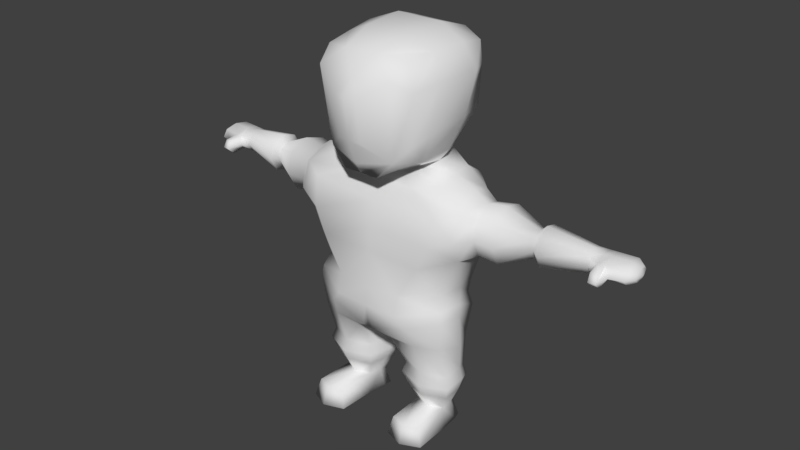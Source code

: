 # Source: Dwarf.blend  (saved by Blender 4.3.34; exported with 4.5.12 LTS)
import bpy
from mathutils import Matrix  # noqa: F401  (used for matrix-valued properties, if any)

bpy.ops.wm.read_factory_settings(use_empty=True)
scene = bpy.context.scene
scene.name = 'Scene'

# ---- collections
col_collection_1 = bpy.data.collections.new('Collection 1'); scene.collection.children.link(col_collection_1)

# ---- world
world_world = bpy.data.worlds.new('World'); scene.world = world_world
world_world.color = (0.05088, 0.05088, 0.05088)
world_world.use_sun_shadow = False
world_world.sun_shadow_jitter_overblur = 0.0
world_world.cycles.sampling_method = 'MANUAL'

# ---- meshes
me_cube_001 = bpy.data.meshes.new('Cube.001')
me_cube_001.from_pydata([(-0.1495, 0.1695, 1.095), (-0.1824, 0.2249, 1.392), (-0.1734, -0.0826, 1.057), (-0.1592, -0.1231, 1.398), (-0.08024, 0.1857, 1.062), (-0.1725, 0.2367, 1.158), (-0.1715, 0.2539, 1.3), (-0.09591, 0.2569, 1.415), (-0.06583, -0.1622, 1.0), (-0.06168, -0.1543, 1.411), (-0.1962, -0.1327, 1.31), (-0.1687, -0.1296, 1.112), (-0.1941, 0.05294, 1.066), (-0.1809, -0.06382, 1.056), (-0.1749, -0.01019, 1.408), (-0.1953, 0.1129, 1.414), (-0.07926, -0.03284, 1.45), (-0.08891, 0.1352, 1.456), (-0.08263, -0.08725, 1.018), (-0.2102, -0.05588, 1.157), (-0.2229, 0.09999, 1.178), (-0.2241, -0.03226, 1.326), (-0.2425, 0.1278, 1.329), (-0.1256, -0.1566, 1.064), (-0.1447, -0.1856, 1.348), (-0.1252, 0.2588, 1.139), (-0.1298, 0.2857, 1.3), (0.0, 0.1825, 1.062), (0.0, 0.2565, 1.414), (0.0, -0.162, 1.001), (0.0, -0.1575, 1.413), (0.0, -0.03341, 1.45), (0.0, 0.1347, 1.455), (0.0, -0.09045, 1.015), (0.0, -0.1859, 1.042), (0.0, -0.1996, 1.336), (0.0, 0.2756, 1.136), (0.0, 0.3098, 1.31), (-0.2281, 0.1867, 0.9513), (-0.3096, 0.113, 0.939), (0.0, 0.2045, 0.9506), (-0.3187, 0.03159, 0.9675), (-0.328, -0.06701, 0.9206), (-0.3099, 0.128, 0.7573), (-0.3059, 0.1562, 0.852), (-0.2535, -0.1067, 0.9014), (0.0, -0.09557, 0.8749), (-0.2177, 0.05921, 0.9848), (-0.1552, 0.05564, 1.016), (-0.1557, 0.1264, 1.043), (-0.2251, 0.1259, 0.9893), (-0.1353, 0.1531, 0.995), (-0.1187, 0.1409, 1.025), (0.0, 0.1405, 1.024), (0.0, 0.1553, 0.9943), (-0.1296, -0.01911, 1.014), (-0.236, -0.03667, 0.9735), (0.0, -0.05909, 0.9487), (0.0, -0.04931, 0.9937), (-0.1274, -0.06198, 0.9453), (-0.07684, -0.04489, 0.9903), (-0.1667, 0.1626, 0.5092), (-0.2343, 0.13, 0.512), (0.0, 0.1743, 0.5278), (-0.2818, 0.01545, 0.5267), (-0.2684, -0.07318, 0.5259), (-0.1269, -0.1485, 0.4943), (0.0, -0.1492, 0.4929), (-0.2505, 0.1249, 0.5774), (-0.1251, -0.1329, 0.5643), (-0.2045, -0.1286, 0.6953), (-0.2473, -0.1238, 0.7872), (-0.1894, 0.1596, 0.5735), (-0.2059, 0.1802, 0.7609), (-0.218, 0.1853, 0.848), (0.0, 0.2166, 0.8482), (0.0, 0.2143, 0.7511), (0.0, 0.2044, 0.6737), (-0.3319, -0.09954, 0.8259), (-0.3283, -0.05281, 0.7389), (-0.2425, -0.05912, 0.582), (0.0, -0.1417, 0.562), (0.0, -0.1294, 0.7007), (0.0, -0.1233, 0.7878), (-0.26, 0.04635, 0.574), (-0.3192, 0.04144, 0.7104), (-0.1734, 0.1544, 0.4622), (-0.251, 0.1353, 0.466), (-0.04921, 0.1604, 0.4677), (-0.2803, 0.01873, 0.4822), (-0.2745, -0.07933, 0.4864), (-0.01799, 0.03979, 0.3998), (-0.1622, -0.1366, 0.4488), (-0.1511, 0.133, 0.3604), (-0.2524, 0.09767, 0.363), (-0.06312, 0.1067, 0.3439), (-0.2936, 0.01194, 0.3592), (-0.2618, -0.06845, 0.372), (-0.04468, 0.01043, 0.3644), (-0.1764, -0.1061, 0.3731), (-0.06863, -0.09951, 0.3635), (-0.1522, 0.1304, 0.2249), (-0.245, 0.09808, 0.2275), (-0.0668, 0.09272, 0.226), (-0.2566, 0.06113, 0.2323), (-0.2629, -0.02452, 0.2365), (-0.1546, 0.127, 0.1333), (-0.07317, 0.05356, 0.2302), (-0.1775, -0.06223, 0.2376), (-0.08471, -0.02988, 0.235), (-0.1509, 0.1401, 0.1832), (-0.256, 0.1034, 0.1862), (-0.05417, 0.09738, 0.1845), (-0.2691, 0.0616, 0.1917), (-0.2763, -0.03541, 0.1964), (-0.1571, 0.1184, 0.006088), (-0.06138, 0.05302, 0.1892), (-0.1796, -0.07811, 0.1977), (-0.07445, -0.04148, 0.1947), (-0.2425, 0.09638, 0.1358), (-0.07375, 0.09131, 0.1344), (-0.2535, 0.06139, 0.1404), (-0.2595, -0.01972, 0.1444), (-0.1175, -0.0006522, 0.07509), (-0.07978, 0.05422, 0.1384), (-0.1786, -0.05542, 0.1454), (-0.09071, -0.02479, 0.1429), (-0.2336, 0.09171, 0.006088), (-0.08669, 0.08729, 0.006088), (-0.2431, 0.06126, 0.006088), (-0.2484, -0.00935, 0.006088), (-0.1771, 0.02141, 0.006088), (-0.09194, 0.05501, 0.006088), (-0.178, -0.04043, 0.006088), (-0.1015, -0.01377, 0.006088), (-0.1064, 0.0752, 0.06951), (-0.2167, 0.07852, 0.07045), (-0.1592, 0.09853, 0.06883), (-0.1103, 0.05097, 0.0721), (-0.2278, 0.002663, 0.07603), (-0.1749, -0.02066, 0.07671), (-0.2238, 0.05566, 0.07343), (-0.1232, -0.1486, 0.07558), (-0.1071, -0.1618, 0.006585), (-0.1837, -0.1884, 0.006585), (-0.2541, -0.1573, 0.006585), (-0.2334, -0.1453, 0.07652), (-0.1806, -0.1687, 0.07721), (-0.4352, 0.1156, 0.919), (-0.4425, 0.03953, 0.942), (-0.45, -0.03037, 0.9041), (-0.5767, 0.1108, 0.8943), (-0.4322, 0.1534, 0.8487), (-0.4355, 0.1306, 0.7723), (-0.4532, -0.05312, 0.8277), (-0.4503, -0.01538, 0.7574), (-0.4429, 0.06073, 0.7344), (-0.3609, 0.1115, 0.7799), (-0.3768, -0.05265, 0.8294), (-0.3676, 0.04904, 0.7461), (-0.3742, -0.01895, 0.7666), (-0.358, 0.1318, 0.8482), (-0.3607, 0.09938, 0.911), (-0.3672, 0.03602, 0.9315), (-0.3739, -0.03076, 0.8977), (-0.5561, 0.09417, 0.8762), (-0.5597, 0.05742, 0.8872), (-0.5633, 0.02367, 0.869), (-0.742, 0.1107, 0.8718), (-0.5547, 0.1124, 0.8422), (-0.5563, 0.1014, 0.8053), (-0.5649, 0.01269, 0.8321), (-0.5634, 0.03091, 0.7981), (-0.5599, 0.06766, 0.787), (-0.5818, 0.05731, 0.9104), (-0.5871, 0.008184, 0.8838), (-0.7736, 0.1245, 0.8648), (-0.5746, 0.1373, 0.8449), (-0.5769, 0.1213, 0.7911), (-0.5894, -0.007801, 0.8301), (-0.5873, 0.01872, 0.7807), (-0.5821, 0.0722, 0.7645), (-0.7452, 0.07731, 0.8819), (-0.7485, 0.04664, 0.8653), (-0.8682, 0.1343, 0.8646), (-0.7407, 0.1273, 0.841), (-0.7421, 0.1173, 0.8075), (-0.7499, 0.03666, 0.8318), (-0.7486, 0.05322, 0.8009), (-0.7454, 0.08661, 0.7909), (-0.7784, 0.07476, 0.8729), (-0.7833, 0.0291, 0.8596), (-0.895, 0.1197, 0.8528), (-0.7717, 0.1491, 0.8403), (-0.7738, 0.1343, 0.8136), (-0.7765, 0.01639, 0.8304), (-0.7835, 0.03889, 0.8084), (-0.7787, 0.0886, 0.8003), (-0.873, 0.08461, 0.8726), (-0.8779, 0.03895, 0.8594), (-0.8305, 0.01462, 0.8298), (-0.8663, 0.159, 0.84), (-0.8684, 0.1441, 0.8133), (-0.88, 0.0241, 0.8326), (-0.8781, 0.04874, 0.8081), (-0.8733, 0.09845, 0.8), (-0.8979, 0.09011, 0.8576), (-0.9008, 0.06297, 0.8497), (-0.9056, 0.09653, 0.8328), (-0.8939, 0.1343, 0.8382), (-0.8952, 0.1255, 0.8223), (-0.9021, 0.05414, 0.8338), (-0.9009, 0.06879, 0.8192), (-0.8981, 0.09834, 0.8144), (-0.8095, 0.03183, 0.8596), (-0.8048, 0.09132, 0.8002), (-0.8097, 0.04161, 0.8083), (-0.8046, 0.07748, 0.8728), (-0.7999, 0.137, 0.8135), (-0.7978, 0.1518, 0.8402), (-0.7998, 0.1272, 0.8648), (-0.8168, -0.03389, 0.8257), (-0.7907, -0.03661, 0.8258), (-0.7886, -0.02176, 0.8525), (-0.7888, -0.01197, 0.8012), (-0.8147, -0.01903, 0.8524), (-0.8149, -0.009247, 0.8011), (-0.02374, -0.1374, 0.3993), (0.0, -0.1366, 0.4007), (0.0, 0.03375, 0.4037), (0.0, 0.1618, 0.4777), (0.0, -0.218, 1.13), (-0.0437, -0.2144, 1.131), (0.0, -0.2371, 1.281), (-0.03952, -0.2283, 1.282)], [], [(24, 9, 3), (22, 15, 1, 6), (18, 8, 2, 13), (17, 7, 1, 15), (9, 16, 14, 3), (16, 17, 15, 14), (30, 31, 16, 9), (31, 32, 17, 16), (32, 28, 7, 17), (56, 47, 41, 42), (59, 56, 42, 45), (47, 50, 39, 41), (51, 54, 40, 38), (33, 29, 8, 18), (12, 20, 5, 0), (20, 22, 6, 5), (2, 11, 19, 13), (13, 19, 20, 12), (11, 10, 21, 19), (19, 21, 22, 20), (10, 3, 14, 21), (21, 14, 15, 22), (8, 23, 2), (23, 24, 10, 11), (29, 34, 23, 8), (24, 23, 232, 234), (35, 30, 9, 24), (0, 5, 25, 4), (5, 6, 26, 25), (6, 1, 7, 26), (26, 7, 28, 37), (25, 26, 37, 36), (4, 25, 36, 27), (81, 69, 66, 67), (84, 68, 62, 64), (69, 80, 65, 66), (72, 77, 63, 61), (57, 59, 45, 46), (50, 51, 38, 39), (0, 4, 52, 49), (49, 52, 51, 50), (33, 18, 60, 58), (58, 60, 59, 57), (4, 27, 53, 52), (52, 53, 54, 51), (12, 0, 49, 48), (48, 49, 50, 47), (18, 13, 55, 60), (60, 55, 56, 59), (13, 12, 48, 55), (55, 48, 47, 56), (65, 64, 89, 90), (67, 66, 92, 227), (64, 62, 87, 89), (66, 65, 90, 92), (80, 84, 64, 65), (68, 72, 61, 62), (39, 38, 74, 44), (44, 74, 73, 43), (43, 73, 72, 68), (157, 159, 156, 153), (161, 157, 153, 152), (79, 85, 84, 80), (38, 40, 75, 74), (74, 75, 76, 73), (73, 76, 77, 72), (45, 42, 78, 71), (71, 78, 79, 70), (70, 79, 80, 69), (160, 158, 154, 155), (159, 160, 155, 156), (85, 43, 68, 84), (46, 45, 71, 83), (83, 71, 70, 82), (82, 70, 69, 81), (89, 87, 94, 96), (92, 90, 97, 99), (91, 227, 100, 98), (86, 88, 95, 93), (62, 61, 86, 87), (61, 63, 88, 86), (99, 97, 105, 108), (98, 100, 109, 107), (93, 95, 103, 101), (94, 93, 101, 102), (88, 91, 98, 95), (227, 92, 99, 100), (90, 89, 96, 97), (87, 86, 93, 94), (108, 105, 114, 117), (107, 109, 118, 116), (101, 103, 112, 110), (102, 101, 110, 111), (96, 94, 102, 104), (95, 98, 107, 103), (100, 99, 108, 109), (97, 96, 104, 105), (117, 114, 122, 125), (116, 118, 126, 124), (110, 112, 120, 106), (111, 110, 106, 119), (104, 102, 111, 113), (103, 107, 116, 112), (109, 108, 117, 118), (105, 104, 113, 114), (123, 140, 147, 142), (138, 123, 134, 132), (137, 135, 128, 115), (136, 137, 115, 127), (113, 111, 119, 121), (112, 116, 124, 120), (118, 117, 125, 126), (114, 113, 121, 122), (115, 131, 129, 127), (131, 133, 130, 129), (128, 132, 131, 115), (132, 134, 133, 131), (141, 136, 127, 129), (135, 138, 132, 128), (134, 123, 142, 143), (139, 141, 129, 130), (122, 121, 141, 139), (126, 125, 140, 123), (120, 124, 138, 135), (121, 119, 136, 141), (119, 106, 137, 136), (106, 120, 135, 137), (124, 126, 123, 138), (125, 122, 139, 140), (147, 146, 145, 144), (142, 147, 144, 143), (139, 130, 145, 146), (130, 133, 144, 145), (140, 139, 146, 147), (133, 134, 143, 144), (155, 154, 171, 172), (150, 149, 166, 167), (154, 150, 167, 171), (156, 155, 172, 173), (163, 162, 148, 149), (164, 163, 149, 150), (158, 164, 150, 154), (162, 161, 152, 148), (39, 44, 161, 162), (78, 42, 164, 158), (42, 41, 163, 164), (41, 39, 162, 163), (85, 79, 160, 159), (79, 78, 158, 160), (44, 43, 157, 161), (43, 85, 159, 157), (172, 171, 179, 180), (167, 166, 174, 175), (171, 167, 175, 179), (173, 172, 180, 181), (153, 156, 173, 170), (148, 152, 169, 165), (149, 148, 165, 166), (152, 153, 170, 169), (180, 179, 187, 188), (175, 174, 182, 183), (179, 175, 183, 187), (181, 180, 188, 189), (170, 173, 181, 178), (165, 169, 177, 151), (169, 170, 178, 177), (166, 165, 151, 174), (188, 187, 195, 196), (183, 182, 190, 191), (187, 183, 191, 195), (189, 188, 196, 197), (178, 181, 189, 186), (151, 177, 185, 168), (177, 178, 186, 185), (174, 151, 168, 182), (216, 200, 203, 204), (214, 217, 198, 199), (200, 214, 199, 203), (215, 216, 204, 205), (186, 189, 197, 194), (168, 185, 193, 176), (185, 186, 194, 193), (182, 168, 176, 190), (204, 203, 211, 212), (199, 198, 206, 207), (203, 199, 207, 211), (205, 204, 212, 213), (218, 215, 205, 202), (220, 219, 201, 184), (217, 220, 184, 198), (219, 218, 202, 201), (207, 206, 208, 211), (211, 208, 213, 212), (206, 192, 209, 208), (208, 209, 210, 213), (202, 205, 213, 210), (184, 201, 209, 192), (201, 202, 210, 209), (198, 184, 192, 206), (193, 194, 218, 219), (190, 176, 220, 217), (176, 193, 219, 220), (194, 197, 215, 218), (197, 196, 216, 215), (191, 214, 225, 223), (191, 190, 217, 214), (214, 200, 221, 225), (222, 223, 225, 221), (224, 222, 221, 226), (195, 191, 223, 222), (196, 195, 222, 224), (200, 216, 226, 221), (216, 196, 224, 226), (228, 67, 227), (88, 63, 230), (91, 88, 230, 229), (91, 229, 228, 227), (231, 233, 234, 232), (35, 24, 234, 233), (23, 34, 231, 232), (2, 23, 11), (3, 10, 24)])
me_cube_001.polygons.foreach_set('use_smooth', [True] * 222)
_uv = me_cube_001.uv_layers.new(name='UVMap')
_uv.uv.foreach_set('vector', [0.6956, 0.3014, 0.6492, 0.3422, 0.6147, 0.2961, 0.4969, 0.2381, 0.4973, 0.2773, 0.4505, 0.2615, 0.4298, 0.2211, 0.6636, 0.07008, 0.7004, 0.08822, 0.6538, 0.1207, 0.6177, 0.1113, 0.4696, 0.3275, 0.4159, 0.2859, 0.4505, 0.2615, 0.4973, 0.2773, 0.6492, 0.3422, 0.5668, 0.35, 0.5574, 0.2912, 0.6147, 0.2961, 0.5668, 0.35, 0.4696, 0.3275, 0.4973, 0.2773, 0.5574, 0.2912, 0.6698, 0.3832, 0.5677, 0.4026, 0.5668, 0.35, 0.6492, 0.3422, 0.5677, 0.4026, 0.447, 0.3772, 0.4696, 0.3275, 0.5668, 0.35, 0.447, 0.3772, 0.372, 0.3186, 0.4159, 0.2859, 0.4696, 0.3275, 0.2755, 0.2548, 0.2952, 0.31, 0.2461, 0.2973, 0.2241, 0.2614, 0.2899, 0.1827, 0.2755, 0.2548, 0.2241, 0.2614, 0.2294, 0.2283, 0.2952, 0.31, 0.287, 0.3554, 0.2399, 0.3321, 0.2461, 0.2973, 0.303, 0.4191, 0.3159, 0.4973, 0.2779, 0.5041, 0.2551, 0.3797, 0.6975, 0.04247, 0.7278, 0.07229, 0.7004, 0.08822, 0.6636, 0.07008, 0.5481, 0.1043, 0.5168, 0.1666, 0.4392, 0.1687, 0.4697, 0.1099, 0.5168, 0.1666, 0.4969, 0.2381, 0.4298, 0.2211, 0.4392, 0.1687, 0.6538, 0.1207, 0.6397, 0.1926, 0.5966, 0.1775, 0.6177, 0.1113, 0.6177, 0.1113, 0.5966, 0.1775, 0.5168, 0.1666, 0.5481, 0.1043, 0.6397, 0.1926, 0.6298, 0.2537, 0.5748, 0.2497, 0.5966, 0.1775, 0.5966, 0.1775, 0.5748, 0.2497, 0.4969, 0.2381, 0.5168, 0.1666, 0.6298, 0.2537, 0.6147, 0.2961, 0.5574, 0.2912, 0.5748, 0.2497, 0.5748, 0.2497, 0.5574, 0.2912, 0.4973, 0.2773, 0.4969, 0.2381, 0.7004, 0.08822, 0.7187, 0.1704, 0.6538, 0.1207, 0.7187, 0.1704, 0.6956, 0.3014, 0.6298, 0.2537, 0.6397, 0.1926, 0.7278, 0.07229, 0.7554, 0.1498, 0.7187, 0.1704, 0.7004, 0.08822, 0.6956, 0.3014, 0.7187, 0.1704, 0.7487, 0.1785, 0.7447, 0.2749, 0.7353, 0.3369, 0.6698, 0.3832, 0.6492, 0.3422, 0.6956, 0.3014, 0.4697, 0.1099, 0.4392, 0.1687, 0.381, 0.142, 0.4314, 0.07821, 0.4392, 0.1687, 0.4298, 0.2211, 0.3693, 0.2109, 0.381, 0.142, 0.4298, 0.2211, 0.4505, 0.2615, 0.4159, 0.2859, 0.3693, 0.2109, 0.3693, 0.2109, 0.4159, 0.2859, 0.372, 0.3186, 0.3269, 0.1934, 0.381, 0.142, 0.3693, 0.2109, 0.3269, 0.1934, 0.344, 0.1195, 0.4314, 0.07821, 0.381, 0.142, 0.344, 0.1195, 0.3868, 0.04982, 0.07375, 0.02004, 0.05443, 0.1071, 0.003856, 0.09735, 0.02211, 0.003856, 0.111, 0.2967, 0.09882, 0.3566, 0.003856, 0.3668, 0.01689, 0.2932, 0.05443, 0.1071, 0.08027, 0.2169, 0.03313, 0.2127, 0.003856, 0.09735, 0.1116, 0.4114, 0.1156, 0.5213, 0.02618, 0.5238, 0.009737, 0.4242, 0.3192, 0.1096, 0.2899, 0.1827, 0.2294, 0.2283, 0.2715, 0.09234, 0.287, 0.3554, 0.303, 0.4191, 0.2551, 0.3797, 0.2399, 0.3321, 0.4697, 0.1099, 0.4314, 0.07821, 0.4726, 0.05911, 0.5019, 0.07264, 0.5019, 0.07264, 0.4726, 0.05911, 0.4828, 0.04779, 0.5157, 0.02778, 0.6975, 0.04247, 0.6636, 0.07008, 0.6476, 0.04589, 0.6815, 0.02871, 0.6815, 0.02871, 0.6476, 0.04589, 0.6287, 0.02414, 0.6735, 0.01504, 0.4314, 0.07821, 0.3868, 0.04982, 0.4077, 0.0197, 0.4726, 0.05911, 0.4726, 0.05911, 0.4077, 0.0197, 0.4192, 0.003856, 0.4828, 0.04779, 0.5481, 0.1043, 0.4697, 0.1099, 0.5019, 0.07264, 0.5522, 0.06645, 0.5522, 0.06645, 0.5019, 0.07264, 0.5157, 0.02778, 0.5448, 0.03311, 0.6636, 0.07008, 0.6177, 0.1113, 0.6076, 0.06099, 0.6476, 0.04589, 0.6476, 0.04589, 0.6076, 0.06099, 0.5821, 0.003856, 0.6287, 0.02414, 0.6177, 0.1113, 0.5481, 0.1043, 0.5522, 0.06645, 0.6076, 0.06099, 0.6076, 0.06099, 0.5522, 0.06645, 0.5448, 0.03311, 0.5821, 0.003856, 0.1117, 0.9802, 0.03679, 0.9635, 0.03453, 0.9376, 0.1049, 0.9533, 0.2597, 0.9002, 0.1899, 0.92, 0.1624, 0.9001, 0.2404, 0.8746, 0.3846, 0.5349, 0.3775, 0.601, 0.3526, 0.6031, 0.36, 0.5372, 0.1899, 0.92, 0.1117, 0.9802, 0.1049, 0.9533, 0.1624, 0.9001, 0.08027, 0.2169, 0.111, 0.2967, 0.01689, 0.2932, 0.03313, 0.2127, 0.09882, 0.3566, 0.1116, 0.4114, 0.009737, 0.4242, 0.003856, 0.3668, 0.2399, 0.3321, 0.2551, 0.3797, 0.2042, 0.3933, 0.2028, 0.3516, 0.2028, 0.3516, 0.2042, 0.3933, 0.1584, 0.4004, 0.16, 0.3426, 0.16, 0.3426, 0.1584, 0.4004, 0.1116, 0.4114, 0.09882, 0.3566, 0.7167, 0.7425, 0.7267, 0.7954, 0.6787, 0.8006, 0.6686, 0.7571, 0.6966, 0.6896, 0.7167, 0.7425, 0.6686, 0.7571, 0.6514, 0.7153, 0.1473, 0.2585, 0.1315, 0.3047, 0.111, 0.2967, 0.08027, 0.2169, 0.2551, 0.3797, 0.2779, 0.5041, 0.2186, 0.5136, 0.2042, 0.3933, 0.2042, 0.3933, 0.2186, 0.5136, 0.1619, 0.5187, 0.1584, 0.4004, 0.1584, 0.4004, 0.1619, 0.5187, 0.1156, 0.5213, 0.1116, 0.4114, 0.2294, 0.2283, 0.2241, 0.2614, 0.1879, 0.248, 0.1758, 0.2074, 0.1758, 0.2074, 0.1879, 0.248, 0.1473, 0.2585, 0.1284, 0.1762, 0.1284, 0.1762, 0.1473, 0.2585, 0.08027, 0.2169, 0.05443, 0.1071, 0.7278, 0.8455, 0.7211, 0.8885, 0.6776, 0.8874, 0.6822, 0.8438, 0.7267, 0.7954, 0.7278, 0.8455, 0.6822, 0.8438, 0.6787, 0.8006, 0.1315, 0.3047, 0.16, 0.3426, 0.09882, 0.3566, 0.111, 0.2967, 0.2715, 0.09234, 0.2294, 0.2283, 0.1758, 0.2074, 0.2193, 0.07023, 0.2193, 0.07023, 0.1758, 0.2074, 0.1284, 0.1762, 0.1657, 0.04963, 0.1657, 0.04963, 0.1284, 0.1762, 0.05443, 0.1071, 0.07375, 0.02004, 0.36, 0.5372, 0.3526, 0.6031, 0.2927, 0.5859, 0.2923, 0.5315, 0.1624, 0.9001, 0.1049, 0.9533, 0.08413, 0.8724, 0.1381, 0.8586, 0.2963, 0.781, 0.2404, 0.8746, 0.1986, 0.8283, 0.2407, 0.7691, 0.3461, 0.6462, 0.3461, 0.72, 0.2599, 0.7061, 0.2827, 0.6506, 0.3775, 0.601, 0.3719, 0.652, 0.3461, 0.6462, 0.3526, 0.6031, 0.3719, 0.652, 0.3846, 0.7438, 0.3461, 0.72, 0.3461, 0.6462, 0.1381, 0.8586, 0.08413, 0.8724, 0.05165, 0.7954, 0.1036, 0.7801, 0.2407, 0.7691, 0.1986, 0.8283, 0.1531, 0.7464, 0.1802, 0.7031, 0.2827, 0.6506, 0.2599, 0.7061, 0.1888, 0.6824, 0.2043, 0.633, 0.2927, 0.5859, 0.2827, 0.6506, 0.2043, 0.633, 0.2142, 0.58, 0.3461, 0.72, 0.2963, 0.781, 0.2407, 0.7691, 0.2599, 0.7061, 0.2404, 0.8746, 0.1624, 0.9001, 0.1381, 0.8586, 0.1986, 0.8283, 0.1049, 0.9533, 0.03453, 0.9376, 0.03394, 0.8678, 0.08413, 0.8724, 0.3526, 0.6031, 0.3461, 0.6462, 0.2827, 0.6506, 0.2927, 0.5859, 0.1036, 0.7801, 0.05165, 0.7954, 0.04874, 0.7755, 0.0933, 0.761, 0.1802, 0.7031, 0.1531, 0.7464, 0.1363, 0.7309, 0.1615, 0.6916, 0.2043, 0.633, 0.1888, 0.6824, 0.1696, 0.6745, 0.1837, 0.6284, 0.2142, 0.58, 0.2043, 0.633, 0.1837, 0.6284, 0.1929, 0.5756, 0.2923, 0.5315, 0.2927, 0.5859, 0.2142, 0.58, 0.2192, 0.5595, 0.2599, 0.7061, 0.2407, 0.7691, 0.1802, 0.7031, 0.1888, 0.6824, 0.1986, 0.8283, 0.1381, 0.8586, 0.1036, 0.7801, 0.1531, 0.7464, 0.08413, 0.8724, 0.03394, 0.8678, 0.004267, 0.7956, 0.05165, 0.7954, 0.0933, 0.761, 0.04874, 0.7755, 0.04236, 0.7514, 0.08079, 0.7369, 0.1615, 0.6916, 0.1363, 0.7309, 0.1174, 0.7101, 0.1388, 0.6761, 0.1837, 0.6284, 0.1696, 0.6745, 0.149, 0.662, 0.1601, 0.6215, 0.1929, 0.5756, 0.1837, 0.6284, 0.1601, 0.6215, 0.1675, 0.5763, 0.2192, 0.5595, 0.2142, 0.58, 0.1929, 0.5756, 0.1967, 0.5541, 0.1888, 0.6824, 0.1802, 0.7031, 0.1615, 0.6916, 0.1696, 0.6745, 0.1531, 0.7464, 0.1036, 0.7801, 0.0933, 0.761, 0.1363, 0.7309, 0.05165, 0.7954, 0.004267, 0.7956, 0.003865, 0.7741, 0.04874, 0.7755, 0.8987, 0.02362, 0.9323, 0.003856, 0.9961, 0.06776, 0.9671, 0.06809, 0.8617, 0.009026, 0.8987, 0.02362, 0.8848, 0.0669, 0.8477, 0.04651, 0.7965, 0.005019, 0.8377, 0.007772, 0.8353, 0.04404, 0.7885, 0.05141, 0.4847, 0.4113, 0.5296, 0.4103, 0.5382, 0.4581, 0.4858, 0.4495, 0.1967, 0.5541, 0.1929, 0.5756, 0.1675, 0.5763, 0.1675, 0.5572, 0.1696, 0.6745, 0.1615, 0.6916, 0.1388, 0.6761, 0.149, 0.662, 0.1363, 0.7309, 0.0933, 0.761, 0.08079, 0.7369, 0.1174, 0.7101, 0.04874, 0.7755, 0.003865, 0.7741, 0.003856, 0.7469, 0.04236, 0.7514, 0.5382, 0.4581, 0.4782, 0.5052, 0.4736, 0.4547, 0.4858, 0.4495, 0.4782, 0.5052, 0.4329, 0.5231, 0.4352, 0.4736, 0.4736, 0.4547, 0.8353, 0.04404, 0.8477, 0.04651, 0.8412, 0.1049, 0.7885, 0.05141, 0.8477, 0.04651, 0.8848, 0.0669, 0.8878, 0.1201, 0.8412, 0.1049, 0.4613, 0.4139, 0.4847, 0.4113, 0.4858, 0.4495, 0.4736, 0.4547, 0.8377, 0.007772, 0.8617, 0.009026, 0.8477, 0.04651, 0.8353, 0.04404, 0.8848, 0.0669, 0.8987, 0.02362, 0.9671, 0.06809, 0.9569, 0.09252, 0.4228, 0.4294, 0.4613, 0.4139, 0.4736, 0.4547, 0.4352, 0.4736, 0.04236, 0.7514, 0.003856, 0.7469, 0.009029, 0.7105, 0.03543, 0.7141, 0.1174, 0.7101, 0.08079, 0.7369, 0.06285, 0.702, 0.0884, 0.6798, 0.149, 0.662, 0.1388, 0.6761, 0.1064, 0.6542, 0.1167, 0.6426, 0.1675, 0.5572, 0.1675, 0.5763, 0.1306, 0.5804, 0.1292, 0.5671, 0.1675, 0.5763, 0.1601, 0.6215, 0.1256, 0.6126, 0.1306, 0.5804, 0.1601, 0.6215, 0.149, 0.662, 0.1167, 0.6426, 0.1256, 0.6126, 0.1388, 0.6761, 0.1174, 0.7101, 0.0884, 0.6798, 0.1064, 0.6542, 0.08079, 0.7369, 0.04236, 0.7514, 0.03543, 0.7141, 0.06285, 0.702, 0.3269, 0.4714, 0.3543, 0.4725, 0.3649, 0.4979, 0.3386, 0.522, 0.9671, 0.06809, 0.9961, 0.06776, 0.9844, 0.1201, 0.9569, 0.09252, 0.4228, 0.4294, 0.4352, 0.4736, 0.3649, 0.4979, 0.3543, 0.4725, 0.4352, 0.4736, 0.4329, 0.5231, 0.3386, 0.522, 0.3649, 0.4979, 0.3918, 0.4103, 0.4228, 0.4294, 0.3543, 0.4725, 0.3269, 0.4714, 0.8878, 0.1201, 0.8848, 0.0669, 0.9569, 0.09252, 0.9844, 0.1201, 0.6822, 0.8438, 0.6776, 0.8874, 0.607, 0.8636, 0.6057, 0.8399, 0.5574, 0.6232, 0.5944, 0.6464, 0.5437, 0.7092, 0.5224, 0.6912, 0.516, 0.6073, 0.5574, 0.6232, 0.5224, 0.6912, 0.5034, 0.6797, 0.6787, 0.8006, 0.6822, 0.8438, 0.6057, 0.8399, 0.6007, 0.8129, 0.6254, 0.6102, 0.6639, 0.6439, 0.6262, 0.6773, 0.5944, 0.6464, 0.5798, 0.5829, 0.6254, 0.6102, 0.5944, 0.6464, 0.5574, 0.6232, 0.5373, 0.5681, 0.5798, 0.5829, 0.5574, 0.6232, 0.516, 0.6073, 0.6639, 0.6439, 0.6966, 0.6896, 0.6514, 0.7153, 0.6262, 0.6773, 0.6929, 0.6109, 0.7375, 0.6663, 0.6966, 0.6896, 0.6639, 0.6439, 0.5368, 0.5315, 0.5916, 0.5453, 0.5798, 0.5829, 0.5373, 0.5681, 0.5916, 0.5453, 0.6489, 0.5772, 0.6254, 0.6102, 0.5798, 0.5829, 0.6489, 0.5772, 0.6929, 0.6109, 0.6639, 0.6439, 0.6254, 0.6102, 0.7665, 0.7974, 0.7654, 0.8545, 0.7278, 0.8455, 0.7267, 0.7954, 0.7654, 0.8545, 0.7515, 0.9065, 0.7211, 0.8885, 0.7278, 0.8455, 0.7375, 0.6663, 0.7585, 0.7354, 0.7167, 0.7425, 0.6966, 0.6896, 0.7585, 0.7354, 0.7665, 0.7974, 0.7267, 0.7954, 0.7167, 0.7425, 0.6057, 0.8399, 0.607, 0.8636, 0.5936, 0.8723, 0.5889, 0.8448, 0.5224, 0.6912, 0.5437, 0.7092, 0.5304, 0.7214, 0.5113, 0.7033, 0.5034, 0.6797, 0.5224, 0.6912, 0.5113, 0.7033, 0.4904, 0.6854, 0.6007, 0.8129, 0.6057, 0.8399, 0.5889, 0.8448, 0.5833, 0.8177, 0.6686, 0.7571, 0.6787, 0.8006, 0.6007, 0.8129, 0.5922, 0.785, 0.6262, 0.6773, 0.6514, 0.7153, 0.5797, 0.7574, 0.5633, 0.7318, 0.5944, 0.6464, 0.6262, 0.6773, 0.5633, 0.7318, 0.5437, 0.7092, 0.6514, 0.7153, 0.6686, 0.7571, 0.5922, 0.785, 0.5797, 0.7574, 0.5889, 0.8448, 0.5936, 0.8723, 0.5055, 0.8804, 0.5015, 0.8627, 0.5113, 0.7033, 0.5304, 0.7214, 0.463, 0.7791, 0.449, 0.7664, 0.4904, 0.6854, 0.5113, 0.7033, 0.449, 0.7664, 0.4365, 0.7535, 0.5833, 0.8177, 0.5889, 0.8448, 0.5015, 0.8627, 0.4978, 0.8446, 0.5922, 0.785, 0.6007, 0.8129, 0.5833, 0.8177, 0.5744, 0.791, 0.5633, 0.7318, 0.5797, 0.7574, 0.5626, 0.7654, 0.5478, 0.7419, 0.5797, 0.7574, 0.5922, 0.785, 0.5744, 0.791, 0.5626, 0.7654, 0.5437, 0.7092, 0.5633, 0.7318, 0.5478, 0.7419, 0.5304, 0.7214, 0.5015, 0.8627, 0.5055, 0.8804, 0.4928, 0.8888, 0.4847, 0.8759, 0.449, 0.7664, 0.463, 0.7791, 0.4479, 0.7888, 0.4282, 0.7736, 0.4365, 0.7535, 0.449, 0.7664, 0.4282, 0.7736, 0.4234, 0.7598, 0.4978, 0.8446, 0.5015, 0.8627, 0.4847, 0.8759, 0.4811, 0.8497, 0.5744, 0.791, 0.5833, 0.8177, 0.4978, 0.8446, 0.4909, 0.8276, 0.5478, 0.7419, 0.5626, 0.7654, 0.4824, 0.8105, 0.4736, 0.7939, 0.5626, 0.7654, 0.5744, 0.791, 0.4909, 0.8276, 0.4824, 0.8105, 0.5304, 0.7214, 0.5478, 0.7419, 0.4736, 0.7939, 0.463, 0.7791, 0.4706, 0.8763, 0.4607, 0.8916, 0.4359, 0.8902, 0.4388, 0.8741, 0.4205, 0.7851, 0.4389, 0.7982, 0.4224, 0.8212, 0.4058, 0.8125, 0.4026, 0.7862, 0.4205, 0.7851, 0.4058, 0.8125, 0.3924, 0.8087, 0.4687, 0.8525, 0.4706, 0.8763, 0.4388, 0.8741, 0.4407, 0.8539, 0.4909, 0.8276, 0.4978, 0.8446, 0.4811, 0.8497, 0.4736, 0.8296, 0.4736, 0.7939, 0.4824, 0.8105, 0.4677, 0.8198, 0.4627, 0.8071, 0.4824, 0.8105, 0.4909, 0.8276, 0.4736, 0.8296, 0.4677, 0.8198, 0.463, 0.7791, 0.4736, 0.7939, 0.4627, 0.8071, 0.4479, 0.7888, 0.4388, 0.8741, 0.4359, 0.8902, 0.421, 0.8766, 0.426, 0.8661, 0.4058, 0.8125, 0.4224, 0.8212, 0.4178, 0.8328, 0.4058, 0.8278, 0.3924, 0.8087, 0.4058, 0.8125, 0.4058, 0.8278, 0.3961, 0.8288, 0.4407, 0.8539, 0.4388, 0.8741, 0.426, 0.8661, 0.4285, 0.852, 0.4639, 0.8342, 0.4687, 0.8525, 0.4407, 0.8539, 0.442, 0.8402, 0.4532, 0.8132, 0.4594, 0.8242, 0.4411, 0.8344, 0.4358, 0.8294, 0.4389, 0.7982, 0.4532, 0.8132, 0.4358, 0.8294, 0.4224, 0.8212, 0.4594, 0.8242, 0.4639, 0.8342, 0.442, 0.8402, 0.4411, 0.8344, 0.4058, 0.8278, 0.4178, 0.8328, 0.4168, 0.8482, 0.3961, 0.8288, 0.421, 0.8766, 0.4168, 0.8482, 0.4285, 0.852, 0.426, 0.8661, 0.4178, 0.8328, 0.4283, 0.836, 0.4336, 0.8383, 0.4168, 0.8482, 0.4168, 0.8482, 0.4336, 0.8383, 0.4328, 0.8432, 0.4285, 0.852, 0.442, 0.8402, 0.4407, 0.8539, 0.4285, 0.852, 0.4328, 0.8432, 0.4358, 0.8294, 0.4411, 0.8344, 0.4336, 0.8383, 0.4283, 0.836, 0.4411, 0.8344, 0.442, 0.8402, 0.4328, 0.8432, 0.4336, 0.8383, 0.4224, 0.8212, 0.4358, 0.8294, 0.4283, 0.836, 0.4178, 0.8328, 0.4677, 0.8198, 0.4736, 0.8296, 0.4639, 0.8342, 0.4594, 0.8242, 0.4479, 0.7888, 0.4627, 0.8071, 0.4532, 0.8132, 0.4389, 0.7982, 0.4627, 0.8071, 0.4677, 0.8198, 0.4594, 0.8242, 0.4532, 0.8132, 0.4736, 0.8296, 0.4811, 0.8497, 0.4687, 0.8525, 0.4639, 0.8342, 0.4811, 0.8497, 0.4847, 0.8759, 0.4706, 0.8763, 0.4687, 0.8525, 0.4282, 0.7736, 0.4205, 0.7851, 0.4062, 0.7719, 0.4102, 0.7663, 0.4282, 0.7736, 0.4479, 0.7888, 0.4389, 0.7982, 0.4205, 0.7851, 0.4205, 0.7851, 0.4026, 0.7862, 0.3974, 0.7679, 0.4062, 0.7719, 0.4035, 0.7595, 0.4102, 0.7663, 0.4062, 0.7719, 0.3974, 0.7679, 0.4807, 0.8955, 0.4828, 0.9061, 0.4725, 0.9065, 0.4738, 0.8956, 0.4234, 0.7598, 0.4282, 0.7736, 0.4102, 0.7663, 0.4035, 0.7595, 0.4847, 0.8759, 0.4928, 0.8888, 0.4828, 0.9061, 0.4807, 0.8955, 0.4607, 0.8916, 0.4706, 0.8763, 0.4738, 0.8956, 0.4725, 0.9065, 0.4706, 0.8763, 0.4847, 0.8759, 0.4807, 0.8955, 0.4738, 0.8956, 0.2536, 0.8768, 0.2597, 0.9002, 0.2404, 0.8746, 0.3461, 0.72, 0.3846, 0.7438, 0.3607, 0.7453, 0.2963, 0.781, 0.3461, 0.72, 0.3607, 0.7453, 0.3042, 0.7915, 0.2963, 0.781, 0.3042, 0.7915, 0.2536, 0.8768, 0.2404, 0.8746, 0.7736, 0.1734, 0.7808, 0.2867, 0.7447, 0.2749, 0.7487, 0.1785, 0.7353, 0.3369, 0.6956, 0.3014, 0.7447, 0.2749, 0.7808, 0.2867, 0.7187, 0.1704, 0.7554, 0.1498, 0.7736, 0.1734, 0.7487, 0.1785, 0.6538, 0.1207, 0.7187, 0.1704, 0.6397, 0.1926, 0.6147, 0.2961, 0.6298, 0.2537, 0.6956, 0.3014])
me_cube_001.use_remesh_preserve_volume = False
me_cube_001.use_remesh_preserve_attributes = False
me_cube_001.use_mirror_vertex_groups = False
me_cube_001.update()
arm_metarig = bpy.data.armatures.new('metarig')  # bones are not reproduced

# ---- objects
ob_metarig = bpy.data.objects.new('metarig', arm_metarig)
ob_body = bpy.data.objects.new('Body', me_cube_001)

# ---- transforms, parenting, visibility, modifiers, constraints
ob_metarig.location = (0.0, 0.0, 0.0)
ob_metarig.show_in_front = True
ob_metarig.lineart.crease_threshold = 0.0
ob_body.parent = ob_metarig
ob_body.location = (0.0, 0.0, 0.0)
ob_body.lineart.crease_threshold = 0.0
_vg = ob_body.vertex_groups.new(name='spine')
for _i, _w in zip([61, 63, 66, 67, 81, 88, 91, 92, 95, 98, 99, 100, 227, 228, 229, 230], [0.000494, 0.05274, 0.02617, 0.09457, 0.03409, 0.125, 0.7894, 0.03341, 0.05401, 0.239, 0.001258, 0.1266, 0.2907, 0.3222, 0.87, 0.1083]): _vg.add([_i], _w, 'REPLACE')
_vg = ob_body.vertex_groups.new(name='spine.001')
for _i, _w in zip([40, 46, 54, 61, 62, 63, 64, 65, 66, 67, 68, 69, 70, 71, 72, 73, 74, 75, 76, 77, 79, 80, 81, 82, 83, 84, 86, 87, 88, 89, 90, 92, 97, 99, 100, 227, 228, 230], [0.05609, 0.05685, 0.007056, 0.07218, 0.02529, 0.5026, 0.03522, 0.08082, 0.3074, 0.6218, 0.04832, 0.516, 0.1584, 0.06268, 0.06932, 0.05985, 0.0007706, 0.1145, 0.2389, 0.4393, 0.01346, 0.1127, 0.6868, 0.5883, 0.195, 0.04509, 0.04112, 0.00374, 0.1776, 0.0127, 0.06122, 0.1573, 0.002724, 0.05397, 0.1245, 0.3451, 0.3509, 0.3451]): _vg.add([_i], _w, 'REPLACE')
_vg = ob_body.vertex_groups.new(name='spine.002')
for _i, _w in zip([4, 18, 27, 33, 40, 45, 46, 49, 51, 52, 53, 54, 57, 58, 59, 60, 63, 65, 66, 67, 69, 70, 71, 72, 73, 74, 75, 76, 77, 78, 79, 80, 81, 82, 83, 84, 230], [0.02627, 0.002875, 0.06578, 0.05183, 0.4047, 0.04758, 0.6364, 0.003258, 0.07116, 0.05399, 0.1385, 0.2051, 0.1961, 0.08959, 0.06622, 0.04089, 0.0624, 0.02369, 0.03159, 0.04181, 0.08408, 0.3311, 0.1479, 0.008403, 0.07033, 0.05758, 0.4745, 0.3978, 0.2076, 0.035, 0.05355, 0.07385, 0.08357, 0.2675, 0.6304, 0.002804, 0.01417]): _vg.add([_i], _w, 'REPLACE')
_vg = ob_body.vertex_groups.new(name='spine.003')
for _i, _w in zip([4, 8, 18, 27, 29, 33, 34, 40, 46, 52, 53, 54, 55, 57, 58, 59, 60, 75, 83], [0.005498, 0.04273, 0.06037, 0.05427, 0.05681, 0.1291, 0.02842, 0.08131, 0.1604, 0.007286, 0.1175, 0.1758, 0.01964, 0.4956, 0.226, 0.1282, 0.1004, 0.02619, 0.06014]): _vg.add([_i], _w, 'REPLACE')
_vg = ob_body.vertex_groups.new(name='spine.004')
for _i, _w in zip([0, 2, 4, 5, 8, 11, 12, 13, 18, 23, 25, 27, 29, 33, 34, 36, 37, 40, 46, 48, 49, 51, 52, 53, 54, 55, 57, 58, 59, 60, 231, 232], [0.06429, 0.0595, 0.2012, 0.04502, 0.1116, 0.02293, 0.01491, 0.05454, 0.168, 0.05009, 0.06544, 0.1992, 0.1247, 0.2625, 0.08728, 0.0852, 0.01293, 0.0189, 0.03866, 0.01544, 0.02824, 0.01496, 0.06422, 0.09718, 0.06667, 0.1055, 0.1345, 0.4364, 0.09242, 0.3335, 0.0416, 0.02599]): _vg.add([_i], _w, 'REPLACE')
_vg = ob_body.vertex_groups.new(name='spine.005')
for _i, _w in zip([0, 1, 2, 3, 4, 5, 6, 7, 8, 9, 10, 11, 12, 13, 14, 15, 16, 17, 18, 19, 20, 21, 22, 23, 24, 25, 26, 27, 28, 29, 30, 31, 32, 33, 34, 35, 36, 37, 38, 40, 47, 48, 49, 50, 51, 52, 53, 54, 55, 57, 58, 59, 60, 75, 76, 231, 232, 233, 234], [0.609, 0.9491, 0.6999, 0.9783, 0.5031, 0.8024, 0.9144, 0.9516, 0.7204, 0.9858, 0.9576, 0.8502, 0.5799, 0.6626, 0.9789, 0.9665, 0.9934, 0.9773, 0.5373, 0.8639, 0.8409, 0.9572, 0.9397, 0.8309, 0.9741, 0.7801, 0.9118, 0.5193, 0.9488, 0.7165, 0.9863, 0.9976, 0.979, 0.4593, 0.7919, 0.9727, 0.768, 0.905, 0.03302, 0.1518, 0.009008, 0.1923, 0.294, 0.05708, 0.1441, 0.2509, 0.4301, 0.2936, 0.2114, 0.05409, 0.1613, 0.05512, 0.1884, 0.07184, 0.02025, 0.8808, 0.8912, 0.9546, 0.9561]): _vg.add([_i], _w, 'REPLACE')
_vg = ob_body.vertex_groups.new(name='shoulder.L')
_vg = ob_body.vertex_groups.new(name='upper_arm.L')
_vg = ob_body.vertex_groups.new(name='forearm.L')
_vg = ob_body.vertex_groups.new(name='hand.L')
_vg = ob_body.vertex_groups.new(name='shoulder.R')
for _i, _w in zip([0, 1, 2, 4, 5, 6, 7, 8, 10, 11, 12, 13, 18, 19, 20, 21, 22, 23, 25, 26, 27, 28, 29, 33, 34, 36, 37, 38, 39, 40, 41, 42, 43, 44, 45, 46, 47, 48, 49, 50, 51, 52, 53, 54, 55, 56, 57, 58, 59, 60, 61, 63, 65, 68, 69, 70, 71, 72, 73, 74, 75, 76, 77, 78, 79, 80, 82, 83, 84, 85, 148, 149, 150, 154, 157, 158, 159, 160, 161, 162, 163, 164, 231, 232], [0.2816, 0.01226, 0.2041, 0.2144, 0.1215, 0.05118, 0.003575, 0.09823, 0.00484, 0.09046, 0.3582, 0.248, 0.2005, 0.0956, 0.1246, 0.01143, 0.03749, 0.08777, 0.1186, 0.04808, 0.1407, 0.001452, 0.07528, 0.0921, 0.06276, 0.09458, 0.03871, 0.8156, 0.7661, 0.218, 0.8537, 0.7277, 0.1319, 0.2502, 0.7629, 0.0669, 0.938, 0.7428, 0.6046, 0.8601, 0.6818, 0.5725, 0.1763, 0.2005, 0.6169, 0.8867, 0.1053, 0.08031, 0.616, 0.3177, 0.008691, 0.01823, 0.001907, 0.04868, 0.02013, 0.1772, 0.4761, 0.0756, 0.4826, 0.6306, 0.1821, 0.1409, 0.09964, 0.2838, 0.1168, 0.05109, 0.01274, 0.04311, 0.02854, 0.06345, 0.006768, 0.03413, 0.04891, 0.01909, 0.04367, 0.1173, 0.0204, 0.05687, 0.07072, 0.1585, 0.2026, 0.2144, 0.03657, 0.04248]): _vg.add([_i], _w, 'REPLACE')
_vg = ob_body.vertex_groups.new(name='upper_arm.R')
for _i, _w in zip([38, 39, 40, 41, 42, 43, 44, 45, 50, 51, 56, 59, 61, 62, 64, 65, 68, 69, 70, 71, 72, 73, 74, 75, 76, 77, 78, 79, 80, 84, 85, 87, 89, 90, 148, 149, 150, 152, 153, 154, 155, 156, 157, 158, 159, 160, 161, 162, 163, 164, 165, 166, 167, 169, 170, 171, 172, 173], [0.08509, 0.213, 0.00207, 0.1357, 0.2562, 0.7441, 0.6948, 0.1385, 0.04364, 0.004376, 0.05181, 0.005671, 0.0152, 0.04928, 0.08393, 0.06477, 0.1157, 0.03, 0.1478, 0.2275, 0.08742, 0.2356, 0.2101, 0.04409, 0.05284, 0.03837, 0.6089, 0.6901, 0.1227, 0.1681, 0.7087, 0.003385, 0.04165, 0.03415, 0.8842, 0.8591, 0.8297, 0.887, 0.8639, 0.8217, 0.8244, 0.8387, 0.8878, 0.8108, 0.8613, 0.8411, 0.8962, 0.8219, 0.7764, 0.7497, 0.01967, 0.05031, 0.06408, 0.01372, 0.03997, 0.07104, 0.06966, 0.06023]): _vg.add([_i], _w, 'REPLACE')
_vg = ob_body.vertex_groups.new(name='forearm.R')
for _i, _w in zip([148, 149, 150, 151, 152, 153, 154, 155, 156, 157, 158, 159, 160, 164, 165, 166, 167, 168, 169, 170, 171, 172, 173, 174, 175, 176, 177, 178, 179, 180, 181, 182, 183, 184, 185, 186, 187, 188, 189, 190, 191, 193, 194, 195, 196, 197, 198, 199, 200, 201, 202, 203, 204, 207, 211, 212, 214, 215, 216, 217, 218, 219, 220, 221, 222, 223, 224, 225, 226], [0.08592, 0.0974, 0.117, 0.9892, 0.09405, 0.1146, 0.1329, 0.1389, 0.1324, 0.004224, 0.02169, 0.02097, 0.02723, 0.005065, 0.9637, 0.9467, 0.9313, 0.9725, 0.9672, 0.9535, 0.924, 0.9261, 0.937, 0.9825, 0.9743, 0.7444, 0.9905, 0.986, 0.9695, 0.9712, 0.9785, 0.9663, 0.9396, 0.0235, 0.9716, 0.9721, 0.9151, 0.9259, 0.9707, 0.7572, 0.5096, 0.6983, 0.7244, 0.4634, 0.4103, 0.7659, 0.01357, 0.1028, 0.4714, 0.03946, 0.02526, 0.1345, 0.06345, 0.025, 0.03881, 0.01141, 0.5406, 0.157, 0.2577, 0.2183, 0.2225, 0.2409, 0.2183, 0.498, 0.4467, 0.4575, 0.4275, 0.5135, 0.4704]): _vg.add([_i], _w, 'REPLACE')
_vg = ob_body.vertex_groups.new(name='hand.R')
for _i, _w in zip([168, 176, 182, 183, 184, 185, 186, 187, 188, 189, 190, 191, 192, 193, 194, 195, 196, 197, 198, 199, 200, 201, 202, 203, 204, 205, 206, 207, 208, 209, 210, 211, 212, 213, 214, 215, 216, 217, 218, 219, 220, 221, 222, 223, 224, 225, 226], [0.004373, 0.2555, 0.01637, 0.05962, 0.9632, 0.006273, 0.005086, 0.08393, 0.07327, 0.007421, 0.2426, 0.4902, 0.9824, 0.3017, 0.2755, 0.5363, 0.5894, 0.2339, 0.9682, 0.8972, 0.5285, 0.9553, 0.9624, 0.8655, 0.9365, 0.9789, 0.9846, 0.9625, 0.987, 0.9809, 0.983, 0.9556, 0.9693, 0.9873, 0.4593, 0.843, 0.7422, 0.7817, 0.7775, 0.7591, 0.7817, 0.5018, 0.5532, 0.5424, 0.5724, 0.4864, 0.5295]): _vg.add([_i], _w, 'REPLACE')
_vg = ob_body.vertex_groups.new(name='thigh.L')
_vg = ob_body.vertex_groups.new(name='shin.L')
_vg = ob_body.vertex_groups.new(name='foot.L')
_vg = ob_body.vertex_groups.new(name='toe.L')
_vg = ob_body.vertex_groups.new(name='thigh.R')
for _i, _w in zip([43, 61, 62, 63, 64, 65, 66, 67, 68, 69, 70, 71, 72, 73, 74, 75, 76, 77, 78, 79, 80, 81, 82, 84, 85, 86, 87, 88, 89, 90, 91, 92, 93, 94, 95, 96, 97, 98, 99, 100, 101, 102, 103, 104, 105, 106, 107, 108, 109, 110, 111, 112, 113, 114, 116, 117, 118, 119, 120, 121, 122, 124, 125, 139, 159, 160, 227, 228, 229, 230], [0.07102, 0.8033, 0.8389, 0.3098, 0.7974, 0.7629, 0.5638, 0.2072, 0.7384, 0.2939, 0.1632, 0.06462, 0.7111, 0.1255, 0.0379, 0.04912, 0.09603, 0.1559, 0.006753, 0.08753, 0.6179, 0.1441, 0.05136, 0.6962, 0.1668, 0.8559, 0.8726, 0.6284, 0.8502, 0.8206, 0.1881, 0.7357, 0.8422, 0.8282, 0.8122, 0.8293, 0.8734, 0.7233, 0.8644, 0.7151, 0.2284, 0.2739, 0.2558, 0.3425, 0.5955, 0.0654, 0.3407, 0.7714, 0.8602, 0.1354, 0.1775, 0.1422, 0.2183, 0.3366, 0.1591, 0.3114, 0.1961, 0.09453, 0.05862, 0.1075, 0.1532, 0.04656, 0.09551, 0.005602, 0.0482, 0.01904, 0.3365, 0.2996, 0.1084, 0.4622]): _vg.add([_i], _w, 'REPLACE')
_vg = ob_body.vertex_groups.new(name='shin.R')
for _i, _w in zip([86, 87, 89, 93, 94, 95, 96, 97, 98, 99, 101, 102, 103, 104, 105, 106, 107, 108, 109, 110, 111, 112, 113, 114, 115, 116, 117, 118, 119, 120, 121, 122, 123, 124, 125, 126, 127, 128, 129, 130, 131, 132, 133, 134, 135, 136, 137, 138, 139, 140, 141, 145, 146], [0.01563, 0.02811, 0.01834, 0.112, 0.131, 0.1036, 0.1225, 0.06108, 0.004207, 0.02119, 0.7283, 0.6763, 0.7083, 0.6056, 0.3496, 0.8129, 0.6235, 0.1998, 0.1249, 0.7998, 0.7444, 0.8234, 0.6987, 0.5633, 0.5038, 0.8096, 0.6357, 0.791, 0.7737, 0.8961, 0.7429, 0.6393, 0.1015, 0.9027, 0.7529, 0.9267, 0.4868, 0.6031, 0.4308, 0.1479, 0.1897, 0.716, 0.01316, 0.08156, 0.9338, 0.6783, 0.5903, 0.9587, 0.2579, 0.1591, 0.6219, 0.01558, 0.04145]): _vg.add([_i], _w, 'REPLACE')
_vg = ob_body.vertex_groups.new(name='foot.R')
for _i, _w in zip([101, 102, 104, 105, 106, 110, 111, 113, 114, 115, 117, 119, 120, 121, 122, 123, 124, 125, 126, 127, 128, 129, 130, 131, 132, 133, 134, 135, 136, 137, 138, 139, 140, 141, 142, 143, 144, 145, 146, 147], [0.01256, 0.03174, 0.03468, 0.03579, 0.1184, 0.05773, 0.07246, 0.07696, 0.09325, 0.4944, 0.04537, 0.1287, 0.03236, 0.1466, 0.2042, 0.896, 0.04147, 0.1499, 0.04917, 0.5066, 0.3963, 0.5627, 0.8434, 0.8085, 0.2835, 0.9667, 0.918, 0.06204, 0.2985, 0.4013, 0.03055, 0.7137, 0.8241, 0.3526, 0.9838, 0.9904, 0.9906, 0.965, 0.9497, 0.9739]): _vg.add([_i], _w, 'REPLACE')
_vg = ob_body.vertex_groups.new(name='toe.R')
for _i, _w in zip([130, 131, 133, 134, 139, 140, 142, 143, 144, 145, 146, 147], [0.0976, 0.01946, 0.123, 0.03764, 0.05872, 0.0932, 0.9395, 0.9627, 0.9042, 0.7855, 0.7879, 0.9179]): _vg.add([_i], _w, 'REPLACE')
_m = ob_body.modifiers.new('Mirror', 'MIRROR')
_m.use_clip = True
_m = ob_body.modifiers.new('Armature', 'ARMATURE')
_m.object = ob_metarig

# ---- collection membership
col_collection_1.objects.link(ob_metarig)
col_collection_1.objects.link(ob_body)

# ---- scene / render settings (as saved in the file)
scene.frame_start = 1; scene.frame_end = 250; scene.frame_set(1)
scene.render.engine = 'BLENDER_EEVEE_NEXT'
scene.render.resolution_percentage = 50
scene.render.dither_intensity = 0.0
scene.cycles.use_denoising = False
scene.cycles.samples = 128
scene.cycles.sampling_pattern = 'TABULATED_SOBOL'
scene.cycles.use_adaptive_sampling = False
scene.cycles.use_light_tree = False
scene.cycles.blur_glossy = 0.0
scene.cycles.sample_clamp_indirect = 0.0
scene.view_settings.view_transform = 'Standard'
bpy.context.view_layer.update()

# ---- added for rendering (the .blend has no active camera and no usable light): camera, sun
cam_auto = bpy.data.cameras.new('AutoCamera')
cam_auto.lens = 50.0
cam_auto.sensor_width = 36.0
cam_auto.clip_end = 1000.0
ob_auto_camera = bpy.data.objects.new('AutoCamera', cam_auto)
scene.collection.objects.link(ob_auto_camera)
ob_auto_camera.location = (2.20562, -2.61038, 2.49567)
ob_auto_camera.rotation_euler = (1.09748, -7.21219e-08, 0.694738)
scene.camera = ob_auto_camera
light_auto_sun = bpy.data.lights.new('AutoSun', 'SUN')
light_auto_sun.energy = 3.0
light_auto_sun.angle = 0.0523599
ob_auto_sun = bpy.data.objects.new('AutoSun', light_auto_sun)
scene.collection.objects.link(ob_auto_sun)
ob_auto_sun.rotation_euler = (0.872665, 0.174533, 0.523599)
bpy.context.view_layer.update()
